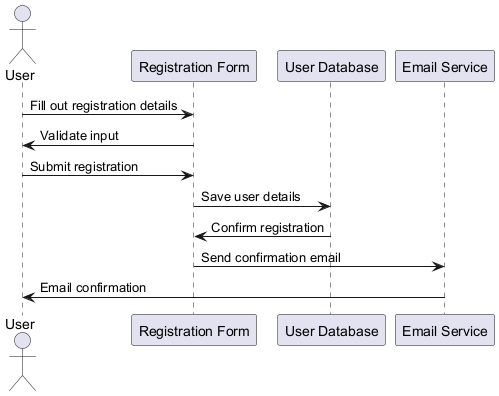

The diagram above was rendered by PlantUML. Its source (embedded in the PNG):
@startuml
actor User
participant "Registration Form" as Form
participant "User Database" as DB
participant "Email Service" as Email

User -> Form : Fill out registration details
Form -> User : Validate input
User -> Form : Submit registration
Form -> DB : Save user details
DB -> Form : Confirm registration
Form -> Email : Send confirmation email
Email -> User : Email confirmation
@enduml